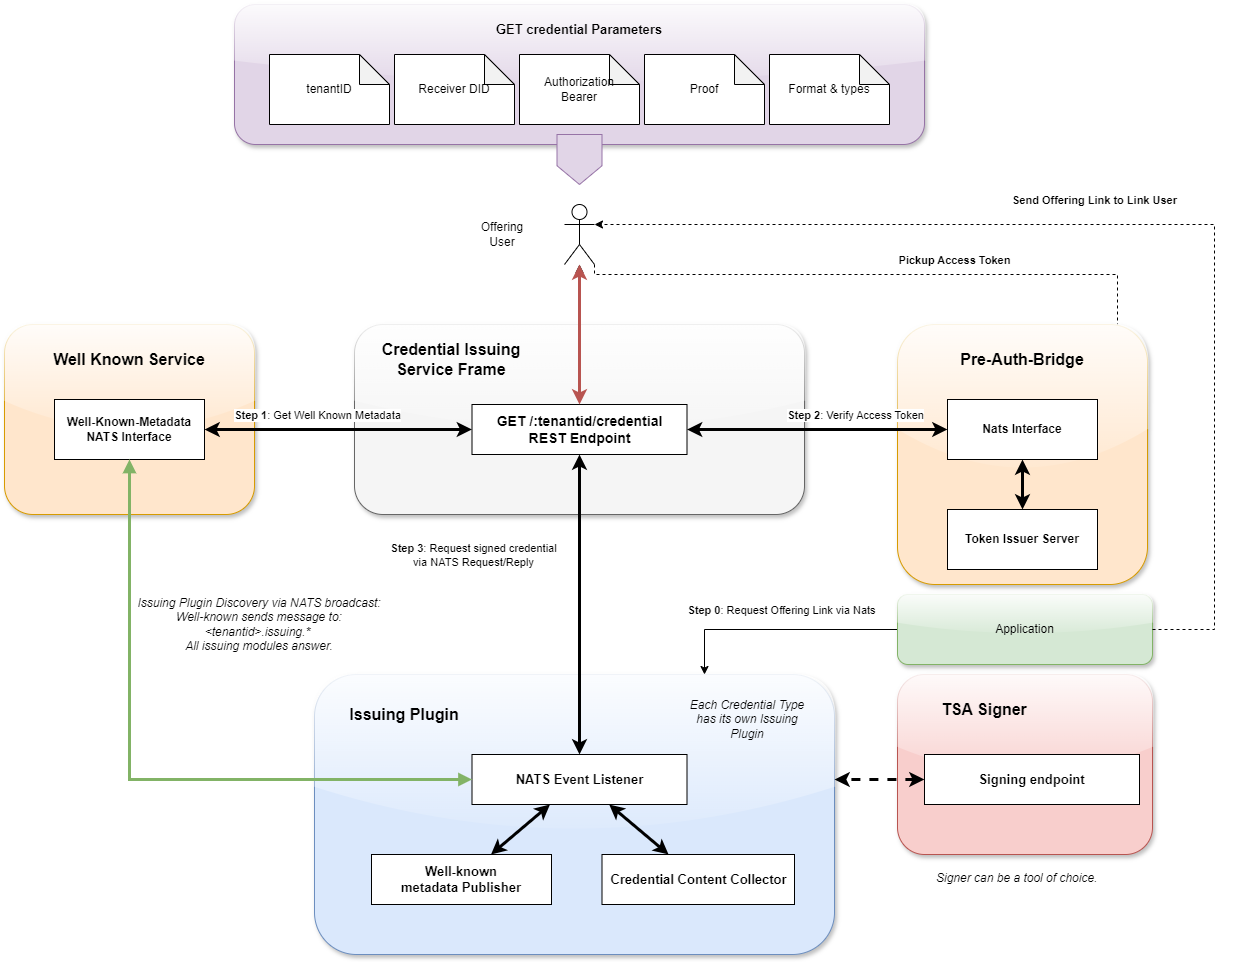

The diagram above was exported from draw.io. Its source (the exported page's mxGraphModel, read from the mxfile embedded in the PNG):
<mxGraphModel dx="1198" dy="881" grid="1" gridSize="10" guides="1" tooltips="1" connect="1" arrows="1" fold="1" page="1" pageScale="1" pageWidth="827" pageHeight="1169" math="0" shadow="0">
  <root>
    <mxCell id="0" />
    <mxCell id="1" parent="0" />
    <mxCell id="tOLYHJkQhkSjhKpgmJGZ-7" value="" style="rounded=1;whiteSpace=wrap;html=1;fillColor=#f8cecc;strokeColor=#b85450;glass=1;shadow=1;" parent="1" vertex="1">
      <mxGeometry x="1193" y="730" width="255" height="180" as="geometry" />
    </mxCell>
    <mxCell id="4YQ4xRSqWi1CU64gh57Y-46" value="" style="rounded=1;whiteSpace=wrap;html=1;fillColor=#e1d5e7;strokeColor=#9673a6;glass=1;shadow=1;" parent="1" vertex="1">
      <mxGeometry x="530" y="60" width="690" height="140" as="geometry" />
    </mxCell>
    <mxCell id="4YQ4xRSqWi1CU64gh57Y-1" value="" style="rounded=1;whiteSpace=wrap;html=1;fillColor=#ffe6cc;strokeColor=#d79b00;glass=1;shadow=1;" parent="1" vertex="1">
      <mxGeometry x="300" y="380" width="250" height="190" as="geometry" />
    </mxCell>
    <mxCell id="tOLYHJkQhkSjhKpgmJGZ-11" value="" style="edgeStyle=orthogonalEdgeStyle;rounded=0;orthogonalLoop=1;jettySize=auto;html=1;" parent="1" source="4YQ4xRSqWi1CU64gh57Y-2" target="4YQ4xRSqWi1CU64gh57Y-14" edge="1">
      <mxGeometry relative="1" as="geometry" />
    </mxCell>
    <mxCell id="4YQ4xRSqWi1CU64gh57Y-2" value="" style="rounded=1;whiteSpace=wrap;html=1;fillColor=#f5f5f5;fontColor=#333333;strokeColor=#666666;glass=1;shadow=1;" parent="1" vertex="1">
      <mxGeometry x="650" y="380" width="450" height="190" as="geometry" />
    </mxCell>
    <mxCell id="4YQ4xRSqWi1CU64gh57Y-3" value="" style="rounded=1;whiteSpace=wrap;html=1;fillColor=#dae8fc;strokeColor=#6c8ebf;glass=1;shadow=1;" parent="1" vertex="1">
      <mxGeometry x="610" y="730" width="520" height="280" as="geometry" />
    </mxCell>
    <mxCell id="4YQ4xRSqWi1CU64gh57Y-5" value="&lt;b&gt;&lt;font style=&quot;font-size: 16px;&quot;&gt;Well Known Service&lt;/font&gt;&lt;/b&gt;" style="text;html=1;strokeColor=none;fillColor=none;align=center;verticalAlign=middle;whiteSpace=wrap;rounded=0;" parent="1" vertex="1">
      <mxGeometry x="345" y="390" width="160" height="50" as="geometry" />
    </mxCell>
    <mxCell id="4YQ4xRSqWi1CU64gh57Y-6" value="&lt;b&gt;&lt;font style=&quot;font-size: 16px;&quot;&gt;Credential Issuing Service Frame&lt;/font&gt;&lt;/b&gt;" style="text;html=1;strokeColor=none;fillColor=none;align=center;verticalAlign=middle;whiteSpace=wrap;rounded=0;" parent="1" vertex="1">
      <mxGeometry x="667" y="390" width="160" height="50" as="geometry" />
    </mxCell>
    <mxCell id="4YQ4xRSqWi1CU64gh57Y-8" value="&lt;b&gt;&lt;font style=&quot;font-size: 16px;&quot;&gt;Issuing Plugin&lt;/font&gt;&lt;/b&gt;" style="text;html=1;strokeColor=none;fillColor=none;align=center;verticalAlign=middle;whiteSpace=wrap;rounded=0;" parent="1" vertex="1">
      <mxGeometry x="620" y="745" width="160" height="50" as="geometry" />
    </mxCell>
    <mxCell id="4YQ4xRSqWi1CU64gh57Y-9" value="&lt;b&gt;Well-Known-Metadata&lt;br&gt;NATS Interface&lt;/b&gt;" style="rounded=0;whiteSpace=wrap;html=1;" parent="1" vertex="1">
      <mxGeometry x="350" y="455" width="150" height="60" as="geometry" />
    </mxCell>
    <mxCell id="hhLMffct9CrnxvGc6hB4-2" style="edgeStyle=orthogonalEdgeStyle;rounded=0;orthogonalLoop=1;jettySize=auto;html=1;exitX=0.75;exitY=0;exitDx=0;exitDy=0;entryX=0;entryY=0.5;entryDx=0;entryDy=0;startArrow=classic;startFill=1;endArrow=none;endFill=0;" parent="1" source="4YQ4xRSqWi1CU64gh57Y-3" target="hhLMffct9CrnxvGc6hB4-1" edge="1">
      <mxGeometry relative="1" as="geometry" />
    </mxCell>
    <mxCell id="4YQ4xRSqWi1CU64gh57Y-10" value="&lt;b&gt;&lt;font style=&quot;font-size: 14px;&quot;&gt;GET /:tenantid/credential&lt;br&gt;REST Endpoint&lt;br&gt;&lt;/font&gt;&lt;/b&gt;" style="rounded=0;whiteSpace=wrap;html=1;" parent="1" vertex="1">
      <mxGeometry x="767.5" y="460" width="215" height="50" as="geometry" />
    </mxCell>
    <mxCell id="4YQ4xRSqWi1CU64gh57Y-11" value="" style="endArrow=classic;startArrow=classic;html=1;rounded=0;strokeWidth=3;" parent="1" source="4YQ4xRSqWi1CU64gh57Y-9" target="4YQ4xRSqWi1CU64gh57Y-10" edge="1">
      <mxGeometry width="50" height="50" relative="1" as="geometry">
        <mxPoint x="600" y="510" as="sourcePoint" />
        <mxPoint x="650" y="460" as="targetPoint" />
      </mxGeometry>
    </mxCell>
    <mxCell id="4YQ4xRSqWi1CU64gh57Y-12" value="&lt;b&gt;Step 1&lt;/b&gt;: Get Well Known Metadata" style="edgeLabel;html=1;align=center;verticalAlign=middle;resizable=0;points=[];" parent="4YQ4xRSqWi1CU64gh57Y-11" vertex="1" connectable="0">
      <mxGeometry x="-0.2242" relative="1" as="geometry">
        <mxPoint x="8" y="-15" as="offset" />
      </mxGeometry>
    </mxCell>
    <mxCell id="tQxXZS1BUMnkkjtNzTs6-3" style="edgeStyle=orthogonalEdgeStyle;rounded=0;orthogonalLoop=1;jettySize=auto;html=1;exitX=1;exitY=1;exitDx=0;exitDy=0;exitPerimeter=0;entryX=1;entryY=0.5;entryDx=0;entryDy=0;dashed=1;" parent="1" source="4YQ4xRSqWi1CU64gh57Y-14" target="4YQ4xRSqWi1CU64gh57Y-51" edge="1">
      <mxGeometry relative="1" as="geometry">
        <Array as="points">
          <mxPoint x="890" y="330" />
          <mxPoint x="1413" y="330" />
          <mxPoint x="1413" y="485" />
        </Array>
      </mxGeometry>
    </mxCell>
    <mxCell id="4YQ4xRSqWi1CU64gh57Y-14" value="" style="shape=umlActor;verticalLabelPosition=bottom;verticalAlign=top;html=1;outlineConnect=0;" parent="1" vertex="1">
      <mxGeometry x="860" y="260" width="30" height="60" as="geometry" />
    </mxCell>
    <mxCell id="4YQ4xRSqWi1CU64gh57Y-29" value="&lt;b&gt;&lt;font style=&quot;font-size: 13px;&quot;&gt;NATS Event Listener&lt;/font&gt;&lt;/b&gt;" style="rounded=0;whiteSpace=wrap;html=1;" parent="1" vertex="1">
      <mxGeometry x="767.5" y="810" width="215" height="50" as="geometry" />
    </mxCell>
    <mxCell id="4YQ4xRSqWi1CU64gh57Y-37" value="&lt;b&gt;&lt;font style=&quot;font-size: 13px;&quot;&gt;Signing endpoint&lt;/font&gt;&lt;/b&gt;" style="rounded=0;whiteSpace=wrap;html=1;" parent="1" vertex="1">
      <mxGeometry x="1220" y="810" width="215" height="50" as="geometry" />
    </mxCell>
    <mxCell id="4YQ4xRSqWi1CU64gh57Y-39" value="" style="endArrow=classic;startArrow=classic;html=1;rounded=0;strokeWidth=3;dashed=1;" parent="1" source="4YQ4xRSqWi1CU64gh57Y-37" edge="1">
      <mxGeometry width="50" height="50" relative="1" as="geometry">
        <mxPoint x="550" y="830" as="sourcePoint" />
        <mxPoint x="1130" y="835" as="targetPoint" />
      </mxGeometry>
    </mxCell>
    <mxCell id="4YQ4xRSqWi1CU64gh57Y-40" value="Authorization&lt;br&gt;Bearer" style="shape=note;whiteSpace=wrap;html=1;backgroundOutline=1;darkOpacity=0.05;" parent="1" vertex="1">
      <mxGeometry x="815" y="110" width="120" height="70" as="geometry" />
    </mxCell>
    <mxCell id="4YQ4xRSqWi1CU64gh57Y-41" value="Format &amp;amp; types" style="shape=note;whiteSpace=wrap;html=1;backgroundOutline=1;darkOpacity=0.05;" parent="1" vertex="1">
      <mxGeometry x="1065" y="110" width="120" height="70" as="geometry" />
    </mxCell>
    <mxCell id="4YQ4xRSqWi1CU64gh57Y-42" value="Proof" style="shape=note;whiteSpace=wrap;html=1;backgroundOutline=1;darkOpacity=0.05;" parent="1" vertex="1">
      <mxGeometry x="940" y="110" width="120" height="70" as="geometry" />
    </mxCell>
    <mxCell id="4YQ4xRSqWi1CU64gh57Y-44" value="Receiver DID" style="shape=note;whiteSpace=wrap;html=1;backgroundOutline=1;darkOpacity=0.05;" parent="1" vertex="1">
      <mxGeometry x="690" y="110" width="120" height="70" as="geometry" />
    </mxCell>
    <mxCell id="4YQ4xRSqWi1CU64gh57Y-45" value="tenantID" style="shape=note;whiteSpace=wrap;html=1;backgroundOutline=1;darkOpacity=0.05;" parent="1" vertex="1">
      <mxGeometry x="565" y="110" width="120" height="70" as="geometry" />
    </mxCell>
    <mxCell id="4YQ4xRSqWi1CU64gh57Y-47" value="" style="shape=offPageConnector;whiteSpace=wrap;html=1;fillColor=#e1d5e7;strokeColor=#9673a6;" parent="1" vertex="1">
      <mxGeometry x="852.5" y="190" width="45" height="50" as="geometry" />
    </mxCell>
    <mxCell id="4YQ4xRSqWi1CU64gh57Y-48" value="&lt;b&gt;&lt;font style=&quot;font-size: 13px;&quot;&gt;GET credential Parameters&lt;/font&gt;&lt;/b&gt;" style="text;html=1;strokeColor=none;fillColor=none;align=center;verticalAlign=middle;whiteSpace=wrap;rounded=0;" parent="1" vertex="1">
      <mxGeometry x="750" y="70" width="250" height="30" as="geometry" />
    </mxCell>
    <mxCell id="4YQ4xRSqWi1CU64gh57Y-49" value="" style="rounded=1;whiteSpace=wrap;html=1;fillColor=#ffe6cc;strokeColor=#d79b00;glass=1;shadow=1;" parent="1" vertex="1">
      <mxGeometry x="1193" y="380" width="250" height="260" as="geometry" />
    </mxCell>
    <mxCell id="4YQ4xRSqWi1CU64gh57Y-50" value="&lt;b&gt;&lt;font style=&quot;font-size: 16px;&quot;&gt;Pre-Auth-Bridge&lt;/font&gt;&lt;/b&gt;" style="text;html=1;strokeColor=none;fillColor=none;align=center;verticalAlign=middle;whiteSpace=wrap;rounded=0;" parent="1" vertex="1">
      <mxGeometry x="1238" y="390" width="160" height="50" as="geometry" />
    </mxCell>
    <mxCell id="4YQ4xRSqWi1CU64gh57Y-51" value="&lt;b&gt;Nats Interface&lt;/b&gt;" style="rounded=0;whiteSpace=wrap;html=1;" parent="1" vertex="1">
      <mxGeometry x="1243" y="455" width="150" height="60" as="geometry" />
    </mxCell>
    <mxCell id="4YQ4xRSqWi1CU64gh57Y-52" value="" style="endArrow=classic;startArrow=classic;html=1;rounded=0;strokeWidth=3;fillColor=#f8cecc;strokeColor=#000000;" parent="1" source="4YQ4xRSqWi1CU64gh57Y-51" target="4YQ4xRSqWi1CU64gh57Y-10" edge="1">
      <mxGeometry width="50" height="50" relative="1" as="geometry">
        <mxPoint x="410" y="495" as="sourcePoint" />
        <mxPoint x="778" y="495" as="targetPoint" />
      </mxGeometry>
    </mxCell>
    <mxCell id="4YQ4xRSqWi1CU64gh57Y-53" value="&lt;b&gt;Step 2&lt;/b&gt;: Verify Access Token" style="edgeLabel;html=1;align=center;verticalAlign=middle;resizable=0;points=[];" parent="4YQ4xRSqWi1CU64gh57Y-52" vertex="1" connectable="0">
      <mxGeometry x="-0.2242" relative="1" as="geometry">
        <mxPoint x="8" y="-15" as="offset" />
      </mxGeometry>
    </mxCell>
    <mxCell id="4YQ4xRSqWi1CU64gh57Y-54" value="&lt;b&gt;Token Issuer Server&lt;/b&gt;" style="rounded=0;whiteSpace=wrap;html=1;" parent="1" vertex="1">
      <mxGeometry x="1243" y="565" width="150" height="60" as="geometry" />
    </mxCell>
    <mxCell id="4YQ4xRSqWi1CU64gh57Y-57" value="" style="endArrow=classic;startArrow=classic;html=1;rounded=0;strokeWidth=3;" parent="1" source="4YQ4xRSqWi1CU64gh57Y-54" target="4YQ4xRSqWi1CU64gh57Y-51" edge="1">
      <mxGeometry width="50" height="50" relative="1" as="geometry">
        <mxPoint x="1878" y="680" as="sourcePoint" />
        <mxPoint x="1878" y="630" as="targetPoint" />
      </mxGeometry>
    </mxCell>
    <mxCell id="tOLYHJkQhkSjhKpgmJGZ-1" value="&lt;b&gt;&lt;font style=&quot;font-size: 13px;&quot;&gt;Credential Content Collector&lt;/font&gt;&lt;/b&gt;" style="rounded=0;whiteSpace=wrap;html=1;" parent="1" vertex="1">
      <mxGeometry x="897.5" y="910" width="192.5" height="50" as="geometry" />
    </mxCell>
    <mxCell id="tOLYHJkQhkSjhKpgmJGZ-2" value="" style="endArrow=classic;startArrow=classic;html=1;rounded=0;strokeWidth=3;" parent="1" source="tOLYHJkQhkSjhKpgmJGZ-1" target="4YQ4xRSqWi1CU64gh57Y-29" edge="1">
      <mxGeometry width="50" height="50" relative="1" as="geometry">
        <mxPoint x="780" y="940" as="sourcePoint" />
        <mxPoint x="857" y="870" as="targetPoint" />
      </mxGeometry>
    </mxCell>
    <mxCell id="tOLYHJkQhkSjhKpgmJGZ-3" value="" style="endArrow=classic;startArrow=classic;html=1;rounded=0;strokeWidth=3;fillColor=#f8cecc;strokeColor=#000000;" parent="1" source="4YQ4xRSqWi1CU64gh57Y-29" target="4YQ4xRSqWi1CU64gh57Y-10" edge="1">
      <mxGeometry width="50" height="50" relative="1" as="geometry">
        <mxPoint x="404" y="705" as="sourcePoint" />
        <mxPoint x="828" y="520" as="targetPoint" />
      </mxGeometry>
    </mxCell>
    <mxCell id="tOLYHJkQhkSjhKpgmJGZ-4" value="&lt;b&gt;Step 3&lt;/b&gt;: Request signed credential&lt;br&gt;via NATS Request/Reply" style="edgeLabel;html=1;align=center;verticalAlign=middle;resizable=0;points=[];" parent="tOLYHJkQhkSjhKpgmJGZ-3" vertex="1" connectable="0">
      <mxGeometry x="-0.2242" relative="1" as="geometry">
        <mxPoint x="-107" y="-84" as="offset" />
      </mxGeometry>
    </mxCell>
    <mxCell id="tOLYHJkQhkSjhKpgmJGZ-6" value="&lt;i&gt;Each Credential Type has its own Issuing Plugin&lt;/i&gt;" style="text;html=1;strokeColor=none;fillColor=none;align=center;verticalAlign=middle;whiteSpace=wrap;rounded=0;" parent="1" vertex="1">
      <mxGeometry x="982.5" y="755" width="120" height="40" as="geometry" />
    </mxCell>
    <mxCell id="tOLYHJkQhkSjhKpgmJGZ-8" value="&lt;b&gt;&lt;font style=&quot;font-size: 16px;&quot;&gt;TSA Signer&lt;/font&gt;&lt;/b&gt;" style="text;html=1;strokeColor=none;fillColor=none;align=center;verticalAlign=middle;whiteSpace=wrap;rounded=0;" parent="1" vertex="1">
      <mxGeometry x="1200" y="740" width="160" height="50" as="geometry" />
    </mxCell>
    <mxCell id="tOLYHJkQhkSjhKpgmJGZ-9" value="" style="endArrow=classic;startArrow=classic;html=1;rounded=0;strokeWidth=3;fillColor=#f8cecc;strokeColor=#b85450;" parent="1" source="4YQ4xRSqWi1CU64gh57Y-10" target="4YQ4xRSqWi1CU64gh57Y-14" edge="1">
      <mxGeometry width="50" height="50" relative="1" as="geometry">
        <mxPoint x="1280" y="570" as="sourcePoint" />
        <mxPoint x="1280" y="270" as="targetPoint" />
      </mxGeometry>
    </mxCell>
    <mxCell id="tOLYHJkQhkSjhKpgmJGZ-12" value="" style="endArrow=block;html=1;rounded=0;strokeWidth=3;fillColor=#d5e8d4;strokeColor=#82b366;startArrow=block;startFill=1;endFill=1;entryX=0.5;entryY=1;entryDx=0;entryDy=0;" parent="1" source="4YQ4xRSqWi1CU64gh57Y-29" target="4YQ4xRSqWi1CU64gh57Y-9" edge="1">
      <mxGeometry width="50" height="50" relative="1" as="geometry">
        <mxPoint x="460" y="1020" as="sourcePoint" />
        <mxPoint x="510" y="970" as="targetPoint" />
        <Array as="points">
          <mxPoint x="425" y="835" />
        </Array>
      </mxGeometry>
    </mxCell>
    <mxCell id="tOLYHJkQhkSjhKpgmJGZ-13" value="&lt;b&gt;&lt;font style=&quot;font-size: 13px;&quot;&gt;Well-known&lt;br&gt;metadata Publisher&lt;br&gt;&lt;/font&gt;&lt;/b&gt;" style="rounded=0;whiteSpace=wrap;html=1;" parent="1" vertex="1">
      <mxGeometry x="667" y="910" width="180" height="50" as="geometry" />
    </mxCell>
    <mxCell id="tOLYHJkQhkSjhKpgmJGZ-15" value="&lt;i&gt;Issuing Plugin Discovery via NATS broadcast:&lt;br&gt;Well-known sends message to: &amp;lt;tenantid&amp;gt;.issuing.*&amp;nbsp;&lt;br&gt;All issuing modules answer.&lt;/i&gt;" style="text;html=1;strokeColor=none;fillColor=none;align=center;verticalAlign=middle;whiteSpace=wrap;rounded=0;" parent="1" vertex="1">
      <mxGeometry x="425" y="640" width="260" height="80" as="geometry" />
    </mxCell>
    <mxCell id="tOLYHJkQhkSjhKpgmJGZ-16" value="" style="endArrow=classic;startArrow=classic;html=1;rounded=0;strokeWidth=3;" parent="1" source="tOLYHJkQhkSjhKpgmJGZ-13" target="4YQ4xRSqWi1CU64gh57Y-29" edge="1">
      <mxGeometry width="50" height="50" relative="1" as="geometry">
        <mxPoint x="974" y="920" as="sourcePoint" />
        <mxPoint x="915" y="870" as="targetPoint" />
      </mxGeometry>
    </mxCell>
    <mxCell id="hhLMffct9CrnxvGc6hB4-1" value="Application" style="rounded=1;whiteSpace=wrap;html=1;fillColor=#d5e8d4;strokeColor=#82b366;glass=1;shadow=1;" parent="1" vertex="1">
      <mxGeometry x="1193" y="650" width="255" height="70" as="geometry" />
    </mxCell>
    <mxCell id="hhLMffct9CrnxvGc6hB4-3" value="&lt;b&gt;Step 0&lt;/b&gt;: Request Offering Link via Nats" style="edgeLabel;html=1;align=center;verticalAlign=middle;resizable=0;points=[];" parent="1" vertex="1" connectable="0">
      <mxGeometry x="827" y="639.9994117647057" as="geometry">
        <mxPoint x="249" y="26" as="offset" />
      </mxGeometry>
    </mxCell>
    <mxCell id="hhLMffct9CrnxvGc6hB4-4" style="edgeStyle=orthogonalEdgeStyle;rounded=0;orthogonalLoop=1;jettySize=auto;html=1;exitX=1;exitY=0.5;exitDx=0;exitDy=0;entryX=1;entryY=0.3333333333333333;entryDx=0;entryDy=0;entryPerimeter=0;dashed=1;" parent="1" source="hhLMffct9CrnxvGc6hB4-1" target="4YQ4xRSqWi1CU64gh57Y-14" edge="1">
      <mxGeometry relative="1" as="geometry">
        <Array as="points">
          <mxPoint x="1510" y="685" />
          <mxPoint x="1510" y="280" />
        </Array>
      </mxGeometry>
    </mxCell>
    <mxCell id="hhLMffct9CrnxvGc6hB4-5" value="&lt;b&gt;Send Offering Link to Link User&lt;/b&gt;" style="edgeLabel;html=1;align=center;verticalAlign=middle;resizable=0;points=[];" parent="1" vertex="1" connectable="0">
      <mxGeometry x="1140" y="229.99941176470566" as="geometry">
        <mxPoint x="249" y="26" as="offset" />
      </mxGeometry>
    </mxCell>
    <mxCell id="hhLMffct9CrnxvGc6hB4-6" value="Offering User" style="text;html=1;align=center;verticalAlign=middle;whiteSpace=wrap;rounded=0;" parent="1" vertex="1">
      <mxGeometry x="767.5" y="275" width="60" height="30" as="geometry" />
    </mxCell>
    <mxCell id="tQxXZS1BUMnkkjtNzTs6-2" value="&lt;div style=&quot;text-align: center;&quot;&gt;&lt;span style=&quot;background-color: initial;&quot;&gt;&lt;i&gt;Signer can be a tool of choice.&lt;/i&gt;&lt;/span&gt;&lt;/div&gt;" style="text;whiteSpace=wrap;html=1;" parent="1" vertex="1">
      <mxGeometry x="1230" y="920" width="310" height="70" as="geometry" />
    </mxCell>
    <mxCell id="tQxXZS1BUMnkkjtNzTs6-4" value="&lt;b&gt;Pickup Access Token&lt;/b&gt;" style="edgeLabel;html=1;align=center;verticalAlign=middle;resizable=0;points=[];" parent="1" vertex="1" connectable="0">
      <mxGeometry x="1000" y="289.99941176470566" as="geometry">
        <mxPoint x="249" y="26" as="offset" />
      </mxGeometry>
    </mxCell>
  </root>
</mxGraphModel>